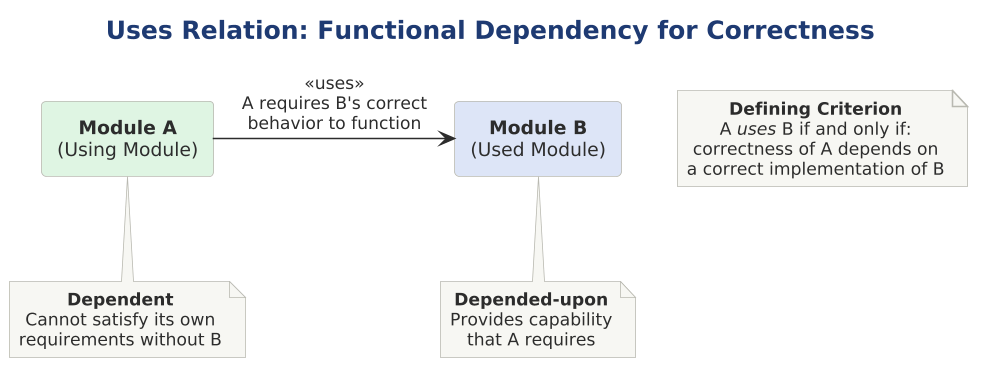

The diagram above was rendered by PlantUML. Its source (embedded in the PNG):
@startuml

scale 1.5625




!include ../../../../../../tooling/styles/plantuml/structural/component-diagram-style.iuml

title Uses Relation: Functional Dependency for Correctness

rectangle "**Module A**\n(Using Module)" as A $fill_ok {
}

rectangle "**Module B**\n(Used Module)" as B $fill_primary {
}

A -right--> B : <<uses>>\nA requires B's correct\nbehavior to function

note bottom of A
  **Dependent**
  Cannot satisfy its own
  requirements without B
end note

note bottom of B
  **Depended-upon**
  Provides capability
  that A requires
end note

note as N1
  **Defining Criterion**
  A //uses// B if and only if:
  correctness of A depends on
  a correct implementation of B
end note
@enduml